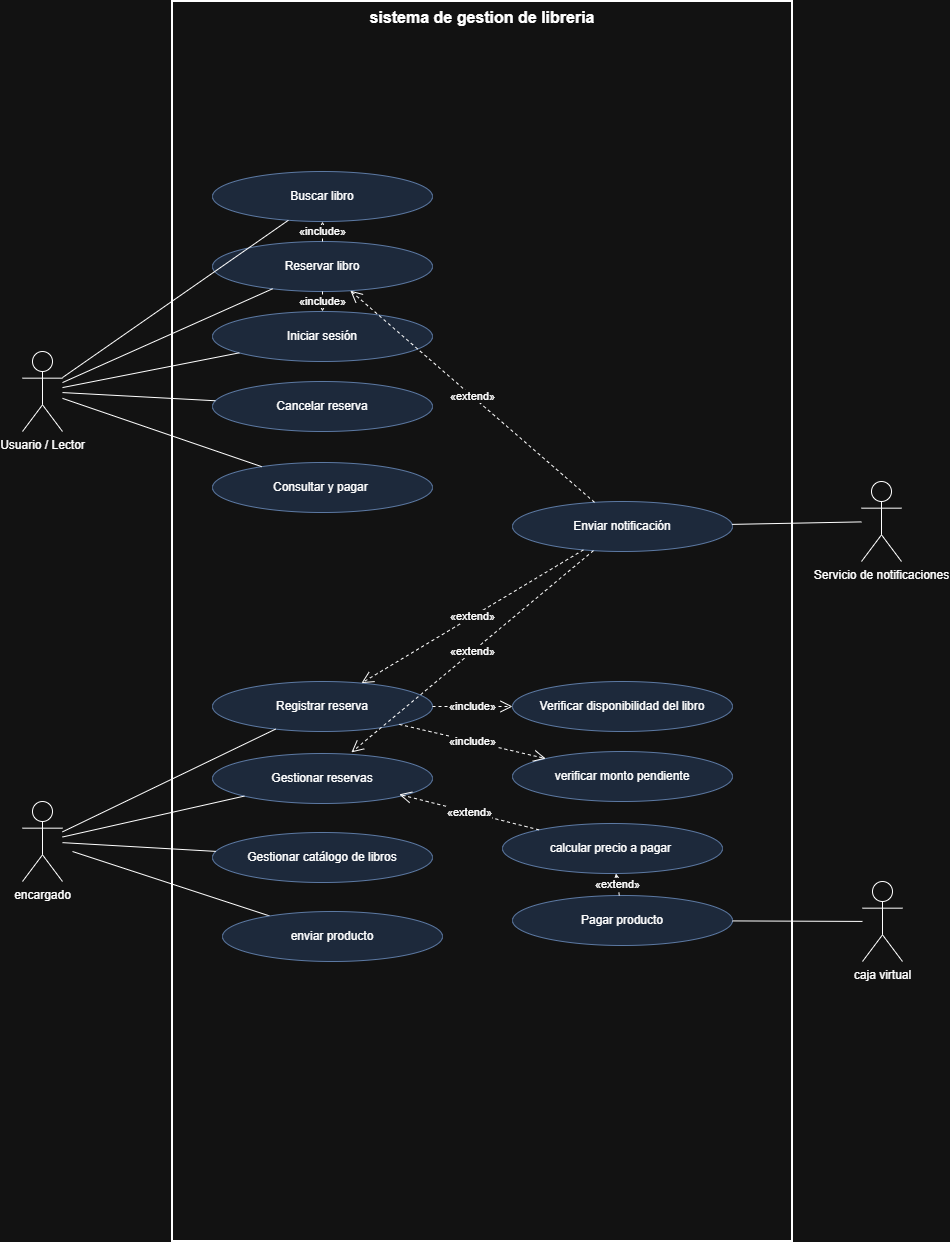

The diagram above was exported from draw.io. Its source (the exported page's mxGraphModel, read from the mxfile embedded in the PNG):
<mxGraphModel dx="1109" dy="2154" grid="1" gridSize="10" guides="1" tooltips="1" connect="0" arrows="1" fold="1" page="1" pageScale="1" pageWidth="1100" pageHeight="1400" math="0" shadow="0">
  <root>
    <mxCell id="0" />
    <mxCell id="1" parent="0" />
    <mxCell id="sys" parent="1" style="rounded=0;whiteSpace=wrap;html=1;verticalAlign=top;fontStyle=1;fontSize=16;fillColor=none;strokeWidth=2;" value="sistema de gestion de libreria" vertex="1">
      <mxGeometry height="1240" width="620" x="210" y="-100" as="geometry" />
    </mxCell>
    <mxCell id="L1" parent="1" style="ellipse;whiteSpace=wrap;html=1;fillColor=#dae8fc;strokeColor=#6c8ebf;" value="Buscar libro" vertex="1">
      <mxGeometry height="50" width="220" x="250" y="70" as="geometry" />
    </mxCell>
    <mxCell id="L2" parent="1" style="ellipse;whiteSpace=wrap;html=1;fillColor=#dae8fc;strokeColor=#6c8ebf;" value="Reservar libro" vertex="1">
      <mxGeometry height="50" width="220" x="250" y="140" as="geometry" />
    </mxCell>
    <mxCell id="L3" parent="1" style="ellipse;whiteSpace=wrap;html=1;fillColor=#dae8fc;strokeColor=#6c8ebf;" value="Iniciar sesión" vertex="1">
      <mxGeometry height="50" width="220" x="250" y="210" as="geometry" />
    </mxCell>
    <mxCell id="L4" parent="1" style="ellipse;whiteSpace=wrap;html=1;fillColor=#dae8fc;strokeColor=#6c8ebf;" value="Cancelar reserva" vertex="1">
      <mxGeometry height="50" width="220" x="250" y="280" as="geometry" />
    </mxCell>
    <mxCell id="L7" parent="1" style="ellipse;whiteSpace=wrap;html=1;fillColor=#dae8fc;strokeColor=#6c8ebf;" value="Consultar y pagar&amp;nbsp;" vertex="1">
      <mxGeometry height="50" width="220" x="250" y="361" as="geometry" />
    </mxCell>
    <mxCell id="L8" parent="1" style="ellipse;whiteSpace=wrap;html=1;fillColor=#dae8fc;strokeColor=#6c8ebf;" value="Registrar reserva" vertex="1">
      <mxGeometry height="50" width="220" x="250" y="580" as="geometry" />
    </mxCell>
    <mxCell id="L10" parent="1" style="ellipse;whiteSpace=wrap;html=1;fillColor=#dae8fc;strokeColor=#6c8ebf;" value="Gestionar reservas" vertex="1">
      <mxGeometry height="50" width="220" x="250" y="652" as="geometry" />
    </mxCell>
    <mxCell id="L11" parent="1" style="ellipse;whiteSpace=wrap;html=1;fillColor=#dae8fc;strokeColor=#6c8ebf;" value="Gestionar catálogo de libros" vertex="1">
      <mxGeometry height="50" width="220" x="250" y="731" as="geometry" />
    </mxCell>
    <mxCell id="R1" parent="1" style="ellipse;whiteSpace=wrap;html=1;fillColor=#dae8fc;strokeColor=#6c8ebf;" value="Enviar notificación" vertex="1">
      <mxGeometry height="50" width="220" x="550" y="400" as="geometry" />
    </mxCell>
    <mxCell id="R3" parent="1" style="ellipse;whiteSpace=wrap;html=1;fillColor=#dae8fc;strokeColor=#6c8ebf;" value="Verificar disponibilidad del libro" vertex="1">
      <mxGeometry height="50" width="220" x="550" y="580" as="geometry" />
    </mxCell>
    <mxCell id="R4" parent="1" style="ellipse;whiteSpace=wrap;html=1;fillColor=#dae8fc;strokeColor=#6c8ebf;" value="verificar monto pendiente" vertex="1">
      <mxGeometry height="50" width="220" x="550" y="650" as="geometry" />
    </mxCell>
    <mxCell id="R5" parent="1" style="ellipse;whiteSpace=wrap;html=1;fillColor=#dae8fc;strokeColor=#6c8ebf;" value="calcular precio a pagar&amp;nbsp;" vertex="1">
      <mxGeometry height="50" width="220" x="540" y="722" as="geometry" />
    </mxCell>
    <mxCell id="R2" parent="1" style="ellipse;whiteSpace=wrap;html=1;fillColor=#dae8fc;strokeColor=#6c8ebf;" value="Pagar producto" vertex="1">
      <mxGeometry height="50" width="220" x="550" y="794" as="geometry" />
    </mxCell>
    <mxCell id="A1" parent="1" style="shape=umlActor;verticalLabelPosition=bottom;verticalAlign=top;html=1;outlineConnect=0;" value="Usuario / Lector" vertex="1">
      <mxGeometry height="80" width="40" x="60" y="250" as="geometry" />
    </mxCell>
    <mxCell id="A2" parent="1" style="shape=umlActor;verticalLabelPosition=bottom;verticalAlign=top;html=1;outlineConnect=0;" value="encargado" vertex="1">
      <mxGeometry height="80" width="40" x="60" y="700" as="geometry" />
    </mxCell>
    <mxCell id="S1" parent="1" style="shape=umlActor;verticalLabelPosition=bottom;verticalAlign=top;html=1;outlineConnect=0;" value="Servicio de notificaciones" vertex="1">
      <mxGeometry height="80" width="40" x="899" y="380" as="geometry" />
    </mxCell>
    <mxCell id="S2" parent="1" style="shape=umlActor;verticalLabelPosition=bottom;verticalAlign=top;html=1;outlineConnect=0;" value="caja virtual" vertex="1">
      <mxGeometry height="80" width="40" x="900" y="780" as="geometry" />
    </mxCell>
    <mxCell id="e1" edge="1" parent="1" source="A1" style="endArrow=none;html=1;" target="L1" value="">
      <mxGeometry relative="1" as="geometry" />
    </mxCell>
    <mxCell id="e2" edge="1" parent="1" source="A1" style="endArrow=none;html=1;" target="L2" value="">
      <mxGeometry relative="1" as="geometry" />
    </mxCell>
    <mxCell id="e3" edge="1" parent="1" source="A1" style="endArrow=none;html=1;" target="L3" value="">
      <mxGeometry relative="1" as="geometry" />
    </mxCell>
    <mxCell id="e4" edge="1" parent="1" source="A1" style="endArrow=none;html=1;" target="L4" value="">
      <mxGeometry relative="1" as="geometry" />
    </mxCell>
    <mxCell id="e7" edge="1" parent="1" source="A1" style="endArrow=none;html=1;" target="L7" value="">
      <mxGeometry relative="1" as="geometry" />
    </mxCell>
    <mxCell id="e8" edge="1" parent="1" source="A2" style="endArrow=none;html=1;" target="L8" value="">
      <mxGeometry relative="1" as="geometry" />
    </mxCell>
    <mxCell id="e10" edge="1" parent="1" source="A2" style="endArrow=none;html=1;" target="L10" value="">
      <mxGeometry relative="1" as="geometry" />
    </mxCell>
    <mxCell id="e11" edge="1" parent="1" source="A2" style="endArrow=none;html=1;" target="L11" value="">
      <mxGeometry relative="1" as="geometry" />
    </mxCell>
    <mxCell id="e18" edge="1" parent="1" source="S1" style="endArrow=none;html=1;" target="R1" value="">
      <mxGeometry relative="1" as="geometry" />
    </mxCell>
    <mxCell id="e19" edge="1" parent="1" source="S2" style="endArrow=none;html=1;" target="R2" value="">
      <mxGeometry relative="1" as="geometry" />
    </mxCell>
    <mxCell id="e20" edge="1" parent="1" source="L2" style="endArrow=open;endSize=10;dashed=1;html=1;labelBackgroundColor=#ffffff;" target="L1" value="«include»">
      <mxGeometry relative="1" as="geometry" />
    </mxCell>
    <mxCell id="e21" edge="1" parent="1" source="L2" style="endArrow=open;endSize=10;dashed=1;html=1;labelBackgroundColor=#ffffff;" target="L3" value="«include»">
      <mxGeometry relative="1" as="geometry" />
    </mxCell>
    <mxCell id="e22" edge="1" parent="1" source="L8" style="endArrow=open;endSize=10;dashed=1;html=1;labelBackgroundColor=#ffffff;" target="R3" value="«include»">
      <mxGeometry relative="1" as="geometry" />
    </mxCell>
    <mxCell id="e23" edge="1" parent="1" source="L8" style="endArrow=open;endSize=10;dashed=1;html=1;labelBackgroundColor=#ffffff;" target="R4" value="«include»">
      <mxGeometry relative="1" as="geometry" />
    </mxCell>
    <mxCell id="e24" edge="1" parent="1" source="R5" style="endArrow=open;endSize=10;dashed=1;html=1;labelBackgroundColor=#ffffff;" value="«extend»">
      <mxGeometry relative="1" as="geometry">
        <mxPoint x="436.75165800000013" y="692.9087199999999" as="targetPoint" />
      </mxGeometry>
    </mxCell>
    <mxCell id="e25" edge="1" parent="1" source="R2" style="endArrow=open;endSize=10;dashed=1;html=1;labelBackgroundColor=#ffffff;" target="R5" value="«extend»">
      <mxGeometry relative="1" as="geometry" />
    </mxCell>
    <mxCell id="e26" edge="1" parent="1" source="R1" style="endArrow=open;endSize=10;dashed=1;html=1;labelBackgroundColor=#ffffff;" target="L2" value="«extend»">
      <mxGeometry relative="1" as="geometry" />
    </mxCell>
    <mxCell id="e27" edge="1" parent="1" source="R1" style="endArrow=open;endSize=10;dashed=1;html=1;labelBackgroundColor=#ffffff;" target="L8" value="«extend»">
      <mxGeometry relative="1" as="geometry" />
    </mxCell>
    <mxCell id="e28" edge="1" parent="1" source="R1" style="endArrow=open;endSize=10;dashed=1;html=1;labelBackgroundColor=#ffffff;" value="«extend»">
      <mxGeometry relative="1" as="geometry">
        <mxPoint x="388.9429150000001" y="650.8809040000001" as="targetPoint" />
      </mxGeometry>
    </mxCell>
    <mxCell id="-ApE0JGc3cDv7sKuh6xI-4" edge="1" parent="1" source="-ApE0JGc3cDv7sKuh6xI-5" style="endArrow=none;html=1;rounded=0;defaultLabelBackgroundColor=page;labelPadding=0 4;" value="">
      <mxGeometry height="50" relative="1" width="50" as="geometry">
        <mxPoint x="210" y="821.9323376641757" as="sourcePoint" />
        <mxPoint x="110" y="750" as="targetPoint" />
      </mxGeometry>
    </mxCell>
    <mxCell id="-ApE0JGc3cDv7sKuh6xI-5" parent="1" style="ellipse;whiteSpace=wrap;html=1;fillColor=#dae8fc;strokeColor=#6c8ebf;" value="enviar producto" vertex="1">
      <mxGeometry height="50" width="220" x="260" y="810" as="geometry" />
    </mxCell>
  </root>
</mxGraphModel>